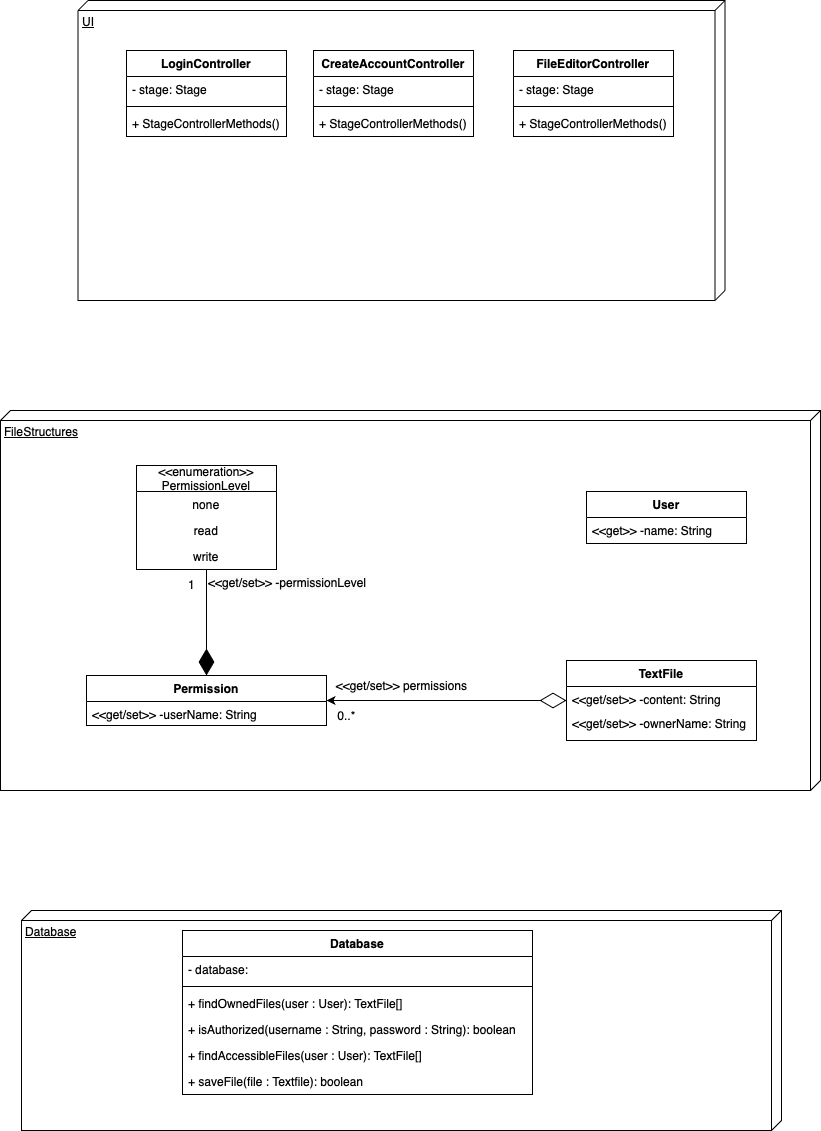

The diagram above was exported from draw.io. Its source (the exported page's mxGraphModel, read from the mxfile embedded in the PNG):
<mxGraphModel dx="1489" dy="814" grid="1" gridSize="10" guides="1" tooltips="1" connect="1" arrows="1" fold="1" page="1" pageScale="1" pageWidth="827" pageHeight="1169" math="0" shadow="0">
  <root>
    <mxCell id="WIyWlLk6GJQsqaUBKTNV-0" />
    <mxCell id="WIyWlLk6GJQsqaUBKTNV-1" parent="WIyWlLk6GJQsqaUBKTNV-0" />
    <mxCell id="KeRD1ozZsMCrfwIDc9px-21" value="Database" style="verticalAlign=top;align=left;spacingTop=8;spacingLeft=2;spacingRight=12;shape=cube;size=10;direction=south;fontStyle=4;html=1;whiteSpace=wrap;" vertex="1" parent="WIyWlLk6GJQsqaUBKTNV-1">
      <mxGeometry x="28" y="920" width="760" height="220" as="geometry" />
    </mxCell>
    <mxCell id="KeRD1ozZsMCrfwIDc9px-20" value="FileStructures" style="verticalAlign=top;align=left;spacingTop=8;spacingLeft=2;spacingRight=12;shape=cube;size=10;direction=south;fontStyle=4;html=1;whiteSpace=wrap;" vertex="1" parent="WIyWlLk6GJQsqaUBKTNV-1">
      <mxGeometry x="7" y="420" width="820" height="380" as="geometry" />
    </mxCell>
    <mxCell id="FeIQmlI6nSDEanDCu_tl-4" value="TextFile" style="swimlane;fontStyle=1;align=center;verticalAlign=top;childLayout=stackLayout;horizontal=1;startSize=26;horizontalStack=0;resizeParent=1;resizeParentMax=0;resizeLast=0;collapsible=1;marginBottom=0;whiteSpace=wrap;html=1;" parent="WIyWlLk6GJQsqaUBKTNV-1" vertex="1">
      <mxGeometry x="573" y="670" width="190" height="80" as="geometry" />
    </mxCell>
    <mxCell id="FeIQmlI6nSDEanDCu_tl-5" value="&amp;lt;&amp;lt;get/set&amp;gt;&amp;gt; -content: String" style="text;strokeColor=none;fillColor=none;align=left;verticalAlign=top;spacingLeft=4;spacingRight=4;overflow=hidden;rotatable=0;points=[[0,0.5],[1,0.5]];portConstraint=eastwest;whiteSpace=wrap;html=1;" parent="FeIQmlI6nSDEanDCu_tl-4" vertex="1">
      <mxGeometry y="26" width="190" height="24" as="geometry" />
    </mxCell>
    <mxCell id="FeIQmlI6nSDEanDCu_tl-14" value="&amp;lt;&amp;lt;get/set&amp;gt;&amp;gt; -ownerName: String&lt;br&gt;&lt;div&gt;&lt;br&gt;&lt;/div&gt;" style="text;strokeColor=none;fillColor=none;align=left;verticalAlign=top;spacingLeft=4;spacingRight=4;overflow=hidden;rotatable=0;points=[[0,0.5],[1,0.5]];portConstraint=eastwest;whiteSpace=wrap;html=1;" parent="FeIQmlI6nSDEanDCu_tl-4" vertex="1">
      <mxGeometry y="50" width="190" height="30" as="geometry" />
    </mxCell>
    <mxCell id="FeIQmlI6nSDEanDCu_tl-8" value="User" style="swimlane;fontStyle=1;align=center;verticalAlign=top;childLayout=stackLayout;horizontal=1;startSize=26;horizontalStack=0;resizeParent=1;resizeParentMax=0;resizeLast=0;collapsible=1;marginBottom=0;whiteSpace=wrap;html=1;" parent="WIyWlLk6GJQsqaUBKTNV-1" vertex="1">
      <mxGeometry x="593" y="501" width="160" height="52" as="geometry" />
    </mxCell>
    <mxCell id="FeIQmlI6nSDEanDCu_tl-9" value="&amp;lt;&amp;lt;get&amp;gt;&amp;gt; -name: String" style="text;strokeColor=none;fillColor=none;align=left;verticalAlign=top;spacingLeft=4;spacingRight=4;overflow=hidden;rotatable=0;points=[[0,0.5],[1,0.5]];portConstraint=eastwest;whiteSpace=wrap;html=1;" parent="FeIQmlI6nSDEanDCu_tl-8" vertex="1">
      <mxGeometry y="26" width="160" height="26" as="geometry" />
    </mxCell>
    <mxCell id="FeIQmlI6nSDEanDCu_tl-16" value="Permission" style="swimlane;fontStyle=1;align=center;verticalAlign=top;childLayout=stackLayout;horizontal=1;startSize=26;horizontalStack=0;resizeParent=1;resizeParentMax=0;resizeLast=0;collapsible=1;marginBottom=0;whiteSpace=wrap;html=1;" parent="WIyWlLk6GJQsqaUBKTNV-1" vertex="1">
      <mxGeometry x="93" y="685" width="240" height="50" as="geometry" />
    </mxCell>
    <mxCell id="FeIQmlI6nSDEanDCu_tl-17" value="&amp;lt;&amp;lt;get/set&amp;gt;&amp;gt; -userName: String" style="text;strokeColor=none;fillColor=none;align=left;verticalAlign=top;spacingLeft=4;spacingRight=4;overflow=hidden;rotatable=0;points=[[0,0.5],[1,0.5]];portConstraint=eastwest;whiteSpace=wrap;html=1;" parent="FeIQmlI6nSDEanDCu_tl-16" vertex="1">
      <mxGeometry y="26" width="240" height="24" as="geometry" />
    </mxCell>
    <mxCell id="FeIQmlI6nSDEanDCu_tl-31" value="&lt;div&gt;&amp;lt;&amp;lt;enumeration&amp;gt;&amp;gt;&lt;/div&gt;PermissionLevel" style="swimlane;fontStyle=0;childLayout=stackLayout;horizontal=1;startSize=26;fillColor=none;horizontalStack=0;resizeParent=1;resizeParentMax=0;resizeLast=0;collapsible=1;marginBottom=0;whiteSpace=wrap;html=1;" parent="WIyWlLk6GJQsqaUBKTNV-1" vertex="1">
      <mxGeometry x="143" y="475" width="140" height="104" as="geometry" />
    </mxCell>
    <mxCell id="FeIQmlI6nSDEanDCu_tl-33" value="none" style="text;strokeColor=none;fillColor=none;align=center;verticalAlign=top;spacingLeft=4;spacingRight=4;overflow=hidden;rotatable=0;points=[[0,0.5],[1,0.5]];portConstraint=eastwest;whiteSpace=wrap;html=1;" parent="FeIQmlI6nSDEanDCu_tl-31" vertex="1">
      <mxGeometry y="26" width="140" height="26" as="geometry" />
    </mxCell>
    <mxCell id="FeIQmlI6nSDEanDCu_tl-32" value="read" style="text;strokeColor=none;fillColor=none;align=center;verticalAlign=top;spacingLeft=4;spacingRight=4;overflow=hidden;rotatable=0;points=[[0,0.5],[1,0.5]];portConstraint=eastwest;whiteSpace=wrap;html=1;" parent="FeIQmlI6nSDEanDCu_tl-31" vertex="1">
      <mxGeometry y="52" width="140" height="26" as="geometry" />
    </mxCell>
    <mxCell id="FeIQmlI6nSDEanDCu_tl-34" value="write" style="text;strokeColor=none;fillColor=none;align=center;verticalAlign=top;spacingLeft=4;spacingRight=4;overflow=hidden;rotatable=0;points=[[0,0.5],[1,0.5]];portConstraint=eastwest;whiteSpace=wrap;html=1;" parent="FeIQmlI6nSDEanDCu_tl-31" vertex="1">
      <mxGeometry y="78" width="140" height="26" as="geometry" />
    </mxCell>
    <mxCell id="FeIQmlI6nSDEanDCu_tl-39" value="Database" style="swimlane;fontStyle=1;align=center;verticalAlign=top;childLayout=stackLayout;horizontal=1;startSize=26;horizontalStack=0;resizeParent=1;resizeParentMax=0;resizeLast=0;collapsible=1;marginBottom=0;whiteSpace=wrap;html=1;" parent="WIyWlLk6GJQsqaUBKTNV-1" vertex="1">
      <mxGeometry x="189" y="940" width="350" height="164" as="geometry" />
    </mxCell>
    <mxCell id="FeIQmlI6nSDEanDCu_tl-40" value="- database:&amp;nbsp;" style="text;strokeColor=none;fillColor=none;align=left;verticalAlign=top;spacingLeft=4;spacingRight=4;overflow=hidden;rotatable=0;points=[[0,0.5],[1,0.5]];portConstraint=eastwest;whiteSpace=wrap;html=1;" parent="FeIQmlI6nSDEanDCu_tl-39" vertex="1">
      <mxGeometry y="26" width="350" height="26" as="geometry" />
    </mxCell>
    <mxCell id="FeIQmlI6nSDEanDCu_tl-41" value="" style="line;strokeWidth=1;fillColor=none;align=left;verticalAlign=middle;spacingTop=-1;spacingLeft=3;spacingRight=3;rotatable=0;labelPosition=right;points=[];portConstraint=eastwest;strokeColor=inherit;" parent="FeIQmlI6nSDEanDCu_tl-39" vertex="1">
      <mxGeometry y="52" width="350" height="8" as="geometry" />
    </mxCell>
    <mxCell id="FeIQmlI6nSDEanDCu_tl-42" value="+ findOwnedFiles(user : User): TextFile[]" style="text;strokeColor=none;fillColor=none;align=left;verticalAlign=top;spacingLeft=4;spacingRight=4;overflow=hidden;rotatable=0;points=[[0,0.5],[1,0.5]];portConstraint=eastwest;whiteSpace=wrap;html=1;" parent="FeIQmlI6nSDEanDCu_tl-39" vertex="1">
      <mxGeometry y="60" width="350" height="26" as="geometry" />
    </mxCell>
    <mxCell id="FeIQmlI6nSDEanDCu_tl-46" value="+ isAuthorized(username : String, password : String): boolean" style="text;strokeColor=none;fillColor=none;align=left;verticalAlign=top;spacingLeft=4;spacingRight=4;overflow=hidden;rotatable=0;points=[[0,0.5],[1,0.5]];portConstraint=eastwest;whiteSpace=wrap;html=1;" parent="FeIQmlI6nSDEanDCu_tl-39" vertex="1">
      <mxGeometry y="86" width="350" height="26" as="geometry" />
    </mxCell>
    <mxCell id="FeIQmlI6nSDEanDCu_tl-47" value="+ findAccessibleFiles(user : User): TextFile[]" style="text;strokeColor=none;fillColor=none;align=left;verticalAlign=top;spacingLeft=4;spacingRight=4;overflow=hidden;rotatable=0;points=[[0,0.5],[1,0.5]];portConstraint=eastwest;whiteSpace=wrap;html=1;" parent="FeIQmlI6nSDEanDCu_tl-39" vertex="1">
      <mxGeometry y="112" width="350" height="26" as="geometry" />
    </mxCell>
    <mxCell id="KeRD1ozZsMCrfwIDc9px-15" value="+ saveFile(file : Textfile): boolean" style="text;strokeColor=none;fillColor=none;align=left;verticalAlign=top;spacingLeft=4;spacingRight=4;overflow=hidden;rotatable=0;points=[[0,0.5],[1,0.5]];portConstraint=eastwest;whiteSpace=wrap;html=1;" vertex="1" parent="FeIQmlI6nSDEanDCu_tl-39">
      <mxGeometry y="138" width="350" height="26" as="geometry" />
    </mxCell>
    <mxCell id="KeRD1ozZsMCrfwIDc9px-6" value="" style="endArrow=diamondThin;endFill=0;endSize=24;html=1;rounded=0;align=right;verticalAlign=top;startArrow=classic;startFill=1;" edge="1" parent="WIyWlLk6GJQsqaUBKTNV-1" source="FeIQmlI6nSDEanDCu_tl-16" target="FeIQmlI6nSDEanDCu_tl-4">
      <mxGeometry width="160" relative="1" as="geometry">
        <mxPoint x="393" y="770" as="sourcePoint" />
        <mxPoint x="553" y="770" as="targetPoint" />
      </mxGeometry>
    </mxCell>
    <mxCell id="KeRD1ozZsMCrfwIDc9px-12" value="0..*" style="text;html=1;align=center;verticalAlign=middle;resizable=0;points=[];autosize=1;strokeColor=none;fillColor=none;" vertex="1" parent="WIyWlLk6GJQsqaUBKTNV-1">
      <mxGeometry x="333" y="710" width="40" height="30" as="geometry" />
    </mxCell>
    <mxCell id="KeRD1ozZsMCrfwIDc9px-13" value="&amp;lt;&amp;lt;get/set&amp;gt;&amp;gt; permissions" style="text;html=1;align=center;verticalAlign=middle;resizable=0;points=[];autosize=1;strokeColor=none;fillColor=none;" vertex="1" parent="WIyWlLk6GJQsqaUBKTNV-1">
      <mxGeometry x="333" y="680" width="150" height="30" as="geometry" />
    </mxCell>
    <mxCell id="KeRD1ozZsMCrfwIDc9px-17" value="" style="endArrow=diamondThin;endFill=1;endSize=24;html=1;rounded=0;" edge="1" parent="WIyWlLk6GJQsqaUBKTNV-1" source="FeIQmlI6nSDEanDCu_tl-34" target="FeIQmlI6nSDEanDCu_tl-16">
      <mxGeometry width="160" relative="1" as="geometry">
        <mxPoint x="393" y="720" as="sourcePoint" />
        <mxPoint x="553" y="720" as="targetPoint" />
      </mxGeometry>
    </mxCell>
    <mxCell id="KeRD1ozZsMCrfwIDc9px-18" value="&lt;span style=&quot;caret-color: rgb(0, 0, 0); color: rgb(0, 0, 0); font-family: Helvetica; font-size: 12px; font-style: normal; font-variant-caps: normal; font-weight: 400; letter-spacing: normal; orphans: auto; text-align: left; text-indent: 0px; text-transform: none; white-space: normal; widows: auto; word-spacing: 0px; -webkit-text-stroke-width: 0px; background-color: rgb(251, 251, 251); text-decoration: none; display: inline !important; float: none;&quot;&gt;&amp;lt;&amp;lt;get/set&amp;gt;&amp;gt; -permissionLevel&lt;/span&gt;" style="text;whiteSpace=wrap;html=1;" vertex="1" parent="WIyWlLk6GJQsqaUBKTNV-1">
      <mxGeometry x="213" y="579" width="180" height="30" as="geometry" />
    </mxCell>
    <mxCell id="KeRD1ozZsMCrfwIDc9px-19" value="1" style="text;html=1;align=center;verticalAlign=middle;resizable=0;points=[];autosize=1;strokeColor=none;fillColor=none;" vertex="1" parent="WIyWlLk6GJQsqaUBKTNV-1">
      <mxGeometry x="183" y="579" width="30" height="30" as="geometry" />
    </mxCell>
    <mxCell id="KeRD1ozZsMCrfwIDc9px-22" value="UI" style="verticalAlign=top;align=left;spacingTop=8;spacingLeft=2;spacingRight=12;shape=cube;size=10;direction=south;fontStyle=4;html=1;whiteSpace=wrap;" vertex="1" parent="WIyWlLk6GJQsqaUBKTNV-1">
      <mxGeometry x="84.5" y="10" width="647" height="300" as="geometry" />
    </mxCell>
    <mxCell id="KeRD1ozZsMCrfwIDc9px-23" value="LoginController" style="swimlane;fontStyle=1;align=center;verticalAlign=top;childLayout=stackLayout;horizontal=1;startSize=26;horizontalStack=0;resizeParent=1;resizeParentMax=0;resizeLast=0;collapsible=1;marginBottom=0;whiteSpace=wrap;html=1;" vertex="1" parent="WIyWlLk6GJQsqaUBKTNV-1">
      <mxGeometry x="133" y="60" width="160" height="86" as="geometry" />
    </mxCell>
    <mxCell id="KeRD1ozZsMCrfwIDc9px-24" value="- stage: Stage" style="text;strokeColor=none;fillColor=none;align=left;verticalAlign=top;spacingLeft=4;spacingRight=4;overflow=hidden;rotatable=0;points=[[0,0.5],[1,0.5]];portConstraint=eastwest;whiteSpace=wrap;html=1;" vertex="1" parent="KeRD1ozZsMCrfwIDc9px-23">
      <mxGeometry y="26" width="160" height="26" as="geometry" />
    </mxCell>
    <mxCell id="KeRD1ozZsMCrfwIDc9px-25" value="" style="line;strokeWidth=1;fillColor=none;align=left;verticalAlign=middle;spacingTop=-1;spacingLeft=3;spacingRight=3;rotatable=0;labelPosition=right;points=[];portConstraint=eastwest;strokeColor=inherit;" vertex="1" parent="KeRD1ozZsMCrfwIDc9px-23">
      <mxGeometry y="52" width="160" height="8" as="geometry" />
    </mxCell>
    <mxCell id="KeRD1ozZsMCrfwIDc9px-26" value="+ StageControllerMethods()" style="text;strokeColor=none;fillColor=none;align=left;verticalAlign=top;spacingLeft=4;spacingRight=4;overflow=hidden;rotatable=0;points=[[0,0.5],[1,0.5]];portConstraint=eastwest;whiteSpace=wrap;html=1;" vertex="1" parent="KeRD1ozZsMCrfwIDc9px-23">
      <mxGeometry y="60" width="160" height="26" as="geometry" />
    </mxCell>
    <mxCell id="KeRD1ozZsMCrfwIDc9px-27" value="CreateAccountController" style="swimlane;fontStyle=1;align=center;verticalAlign=top;childLayout=stackLayout;horizontal=1;startSize=26;horizontalStack=0;resizeParent=1;resizeParentMax=0;resizeLast=0;collapsible=1;marginBottom=0;whiteSpace=wrap;html=1;" vertex="1" parent="WIyWlLk6GJQsqaUBKTNV-1">
      <mxGeometry x="320" y="60" width="160" height="86" as="geometry" />
    </mxCell>
    <mxCell id="KeRD1ozZsMCrfwIDc9px-28" value="- stage: Stage" style="text;strokeColor=none;fillColor=none;align=left;verticalAlign=top;spacingLeft=4;spacingRight=4;overflow=hidden;rotatable=0;points=[[0,0.5],[1,0.5]];portConstraint=eastwest;whiteSpace=wrap;html=1;" vertex="1" parent="KeRD1ozZsMCrfwIDc9px-27">
      <mxGeometry y="26" width="160" height="26" as="geometry" />
    </mxCell>
    <mxCell id="KeRD1ozZsMCrfwIDc9px-29" value="" style="line;strokeWidth=1;fillColor=none;align=left;verticalAlign=middle;spacingTop=-1;spacingLeft=3;spacingRight=3;rotatable=0;labelPosition=right;points=[];portConstraint=eastwest;strokeColor=inherit;" vertex="1" parent="KeRD1ozZsMCrfwIDc9px-27">
      <mxGeometry y="52" width="160" height="8" as="geometry" />
    </mxCell>
    <mxCell id="KeRD1ozZsMCrfwIDc9px-30" value="+ StageControllerMethods()" style="text;strokeColor=none;fillColor=none;align=left;verticalAlign=top;spacingLeft=4;spacingRight=4;overflow=hidden;rotatable=0;points=[[0,0.5],[1,0.5]];portConstraint=eastwest;whiteSpace=wrap;html=1;" vertex="1" parent="KeRD1ozZsMCrfwIDc9px-27">
      <mxGeometry y="60" width="160" height="26" as="geometry" />
    </mxCell>
    <mxCell id="KeRD1ozZsMCrfwIDc9px-31" value="FileEditorController" style="swimlane;fontStyle=1;align=center;verticalAlign=top;childLayout=stackLayout;horizontal=1;startSize=26;horizontalStack=0;resizeParent=1;resizeParentMax=0;resizeLast=0;collapsible=1;marginBottom=0;whiteSpace=wrap;html=1;" vertex="1" parent="WIyWlLk6GJQsqaUBKTNV-1">
      <mxGeometry x="520" y="60" width="160" height="86" as="geometry" />
    </mxCell>
    <mxCell id="KeRD1ozZsMCrfwIDc9px-32" value="- stage: Stage" style="text;strokeColor=none;fillColor=none;align=left;verticalAlign=top;spacingLeft=4;spacingRight=4;overflow=hidden;rotatable=0;points=[[0,0.5],[1,0.5]];portConstraint=eastwest;whiteSpace=wrap;html=1;" vertex="1" parent="KeRD1ozZsMCrfwIDc9px-31">
      <mxGeometry y="26" width="160" height="26" as="geometry" />
    </mxCell>
    <mxCell id="KeRD1ozZsMCrfwIDc9px-33" value="" style="line;strokeWidth=1;fillColor=none;align=left;verticalAlign=middle;spacingTop=-1;spacingLeft=3;spacingRight=3;rotatable=0;labelPosition=right;points=[];portConstraint=eastwest;strokeColor=inherit;" vertex="1" parent="KeRD1ozZsMCrfwIDc9px-31">
      <mxGeometry y="52" width="160" height="8" as="geometry" />
    </mxCell>
    <mxCell id="KeRD1ozZsMCrfwIDc9px-34" value="+ StageControllerMethods()" style="text;strokeColor=none;fillColor=none;align=left;verticalAlign=top;spacingLeft=4;spacingRight=4;overflow=hidden;rotatable=0;points=[[0,0.5],[1,0.5]];portConstraint=eastwest;whiteSpace=wrap;html=1;" vertex="1" parent="KeRD1ozZsMCrfwIDc9px-31">
      <mxGeometry y="60" width="160" height="26" as="geometry" />
    </mxCell>
  </root>
</mxGraphModel>